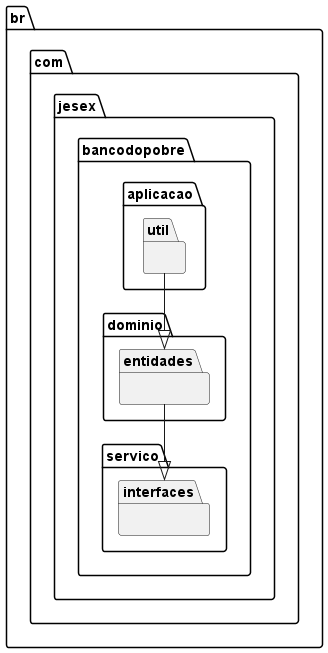

The diagram above was rendered by PlantUML. Its source (embedded in the PNG):
@startuml SecundDiagram
package br.com.jesex.bancodopobre.dominio.entidades {
   
}


package br.com.jesex.bancodopobre.servico.interfaces {
    
}

package br.com.jesex.bancodopobre.aplicacao.util {

}

br.com.jesex.bancodopobre.dominio.entidades --|> br.com.jesex.bancodopobre.servico.interfaces
br.com.jesex.bancodopobre.aplicacao.util --|> br.com.jesex.bancodopobre.dominio.entidades
@enduml